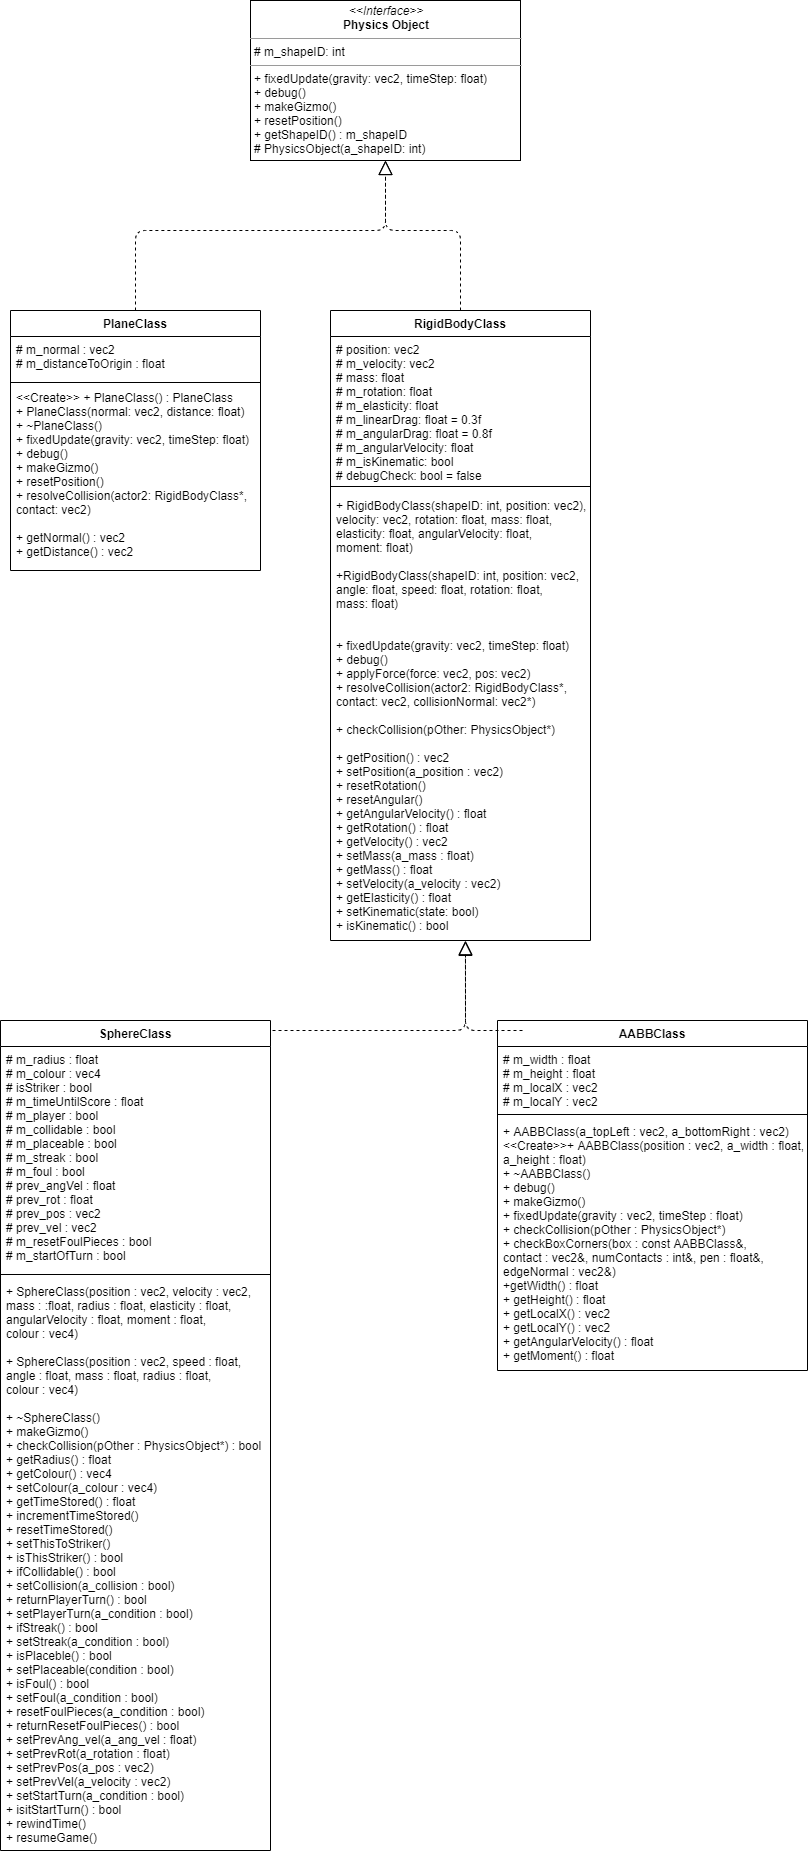

The diagram above was exported from draw.io. Its source (the exported page's mxGraphModel, read from the mxfile embedded in the PNG):
<mxGraphModel dx="2630" dy="2425" grid="1" gridSize="10" guides="1" tooltips="1" connect="1" arrows="1" fold="1" page="1" pageScale="1" pageWidth="827" pageHeight="1169" math="0" shadow="0">
  <root>
    <mxCell id="WIyWlLk6GJQsqaUBKTNV-0" />
    <mxCell id="WIyWlLk6GJQsqaUBKTNV-1" parent="WIyWlLk6GJQsqaUBKTNV-0" />
    <mxCell id="z4jTuhhkNs22WmP0ODhC-8" value="&lt;p style=&quot;margin: 0px ; margin-top: 4px ; text-align: center&quot;&gt;&lt;i&gt;&amp;lt;&amp;lt;Interface&amp;gt;&amp;gt;&lt;/i&gt;&lt;br&gt;&lt;b&gt;Physics Object&lt;/b&gt;&lt;/p&gt;&lt;hr size=&quot;1&quot;&gt;&lt;p style=&quot;margin: 0px ; margin-left: 4px&quot;&gt;# m_shapeID: int&lt;br&gt;&lt;/p&gt;&lt;hr size=&quot;1&quot;&gt;&lt;p style=&quot;margin: 0px ; margin-left: 4px&quot;&gt;+ fixedUpdate(gravity: vec2, timeStep: float)&lt;br&gt;+ debug()&lt;br&gt;+ makeGizmo()&lt;/p&gt;&lt;p style=&quot;margin: 0px ; margin-left: 4px&quot;&gt;+ resetPosition()&lt;/p&gt;&lt;p style=&quot;margin: 0px ; margin-left: 4px&quot;&gt;+ getShapeID() : m_shapeID&lt;/p&gt;&lt;p style=&quot;margin: 0px ; margin-left: 4px&quot;&gt;# PhysicsObject(a_shapeID: int)&lt;/p&gt;" style="verticalAlign=top;align=left;overflow=fill;fontSize=12;fontFamily=Helvetica;html=1;" parent="WIyWlLk6GJQsqaUBKTNV-1" vertex="1">
      <mxGeometry x="270" y="410" width="270" height="160" as="geometry" />
    </mxCell>
    <mxCell id="z4jTuhhkNs22WmP0ODhC-9" value="PlaneClass" style="swimlane;fontStyle=1;align=center;verticalAlign=top;childLayout=stackLayout;horizontal=1;startSize=26;horizontalStack=0;resizeParent=1;resizeParentMax=0;resizeLast=0;collapsible=1;marginBottom=0;" parent="WIyWlLk6GJQsqaUBKTNV-1" vertex="1">
      <mxGeometry x="30" y="720" width="250" height="260" as="geometry" />
    </mxCell>
    <mxCell id="z4jTuhhkNs22WmP0ODhC-12" value="# m_normal : vec2&#10;# m_distanceToOrigin : float" style="text;strokeColor=none;fillColor=none;align=left;verticalAlign=top;spacingLeft=4;spacingRight=4;overflow=hidden;rotatable=0;points=[[0,0.5],[1,0.5]];portConstraint=eastwest;" parent="z4jTuhhkNs22WmP0ODhC-9" vertex="1">
      <mxGeometry y="26" width="250" height="44" as="geometry" />
    </mxCell>
    <mxCell id="z4jTuhhkNs22WmP0ODhC-11" value="" style="line;strokeWidth=1;fillColor=none;align=left;verticalAlign=middle;spacingTop=-1;spacingLeft=3;spacingRight=3;rotatable=0;labelPosition=right;points=[];portConstraint=eastwest;" parent="z4jTuhhkNs22WmP0ODhC-9" vertex="1">
      <mxGeometry y="70" width="250" height="4" as="geometry" />
    </mxCell>
    <mxCell id="z4jTuhhkNs22WmP0ODhC-27" value="&lt;&lt;Create&gt;&gt; + PlaneClass() : PlaneClass&#10;+ PlaneClass(normal: vec2, distance: float)&#10;+ ~PlaneClass()&#10;+ fixedUpdate(gravity: vec2, timeStep: float)&#10;+ debug()&#10;+ makeGizmo()&#10;+ resetPosition()&#10;+ resolveCollision(actor2: RigidBodyClass*,&#10;contact: vec2)&#10;&#10;+ getNormal() : vec2&#10;+ getDistance() : vec2&#10;" style="text;strokeColor=none;fillColor=none;align=left;verticalAlign=top;spacingLeft=4;spacingRight=4;overflow=hidden;rotatable=0;points=[[0,0.5],[1,0.5]];portConstraint=eastwest;" parent="z4jTuhhkNs22WmP0ODhC-9" vertex="1">
      <mxGeometry y="74" width="250" height="186" as="geometry" />
    </mxCell>
    <mxCell id="z4jTuhhkNs22WmP0ODhC-15" value="" style="endArrow=block;dashed=1;endFill=0;endSize=12;html=1;entryX=0.5;entryY=1;entryDx=0;entryDy=0;exitX=0.5;exitY=0;exitDx=0;exitDy=0;" parent="WIyWlLk6GJQsqaUBKTNV-1" source="z4jTuhhkNs22WmP0ODhC-9" target="z4jTuhhkNs22WmP0ODhC-8" edge="1">
      <mxGeometry width="160" relative="1" as="geometry">
        <mxPoint x="330" y="740" as="sourcePoint" />
        <mxPoint x="490" y="740" as="targetPoint" />
        <Array as="points">
          <mxPoint x="155" y="640" />
          <mxPoint x="405" y="640" />
        </Array>
      </mxGeometry>
    </mxCell>
    <mxCell id="z4jTuhhkNs22WmP0ODhC-16" value="" style="endArrow=block;dashed=1;endFill=0;endSize=12;html=1;entryX=0.5;entryY=1;entryDx=0;entryDy=0;strokeColor=#000000;exitX=0.5;exitY=0;exitDx=0;exitDy=0;" parent="WIyWlLk6GJQsqaUBKTNV-1" source="z4jTuhhkNs22WmP0ODhC-17" target="z4jTuhhkNs22WmP0ODhC-8" edge="1">
      <mxGeometry width="160" relative="1" as="geometry">
        <mxPoint x="560" y="720" as="sourcePoint" />
        <mxPoint x="415" y="580" as="targetPoint" />
        <Array as="points">
          <mxPoint x="480" y="640" />
          <mxPoint x="405" y="640" />
        </Array>
      </mxGeometry>
    </mxCell>
    <mxCell id="z4jTuhhkNs22WmP0ODhC-17" value="RigidBodyClass" style="swimlane;fontStyle=1;align=center;verticalAlign=top;childLayout=stackLayout;horizontal=1;startSize=26;horizontalStack=0;resizeParent=1;resizeParentMax=0;resizeLast=0;collapsible=1;marginBottom=0;" parent="WIyWlLk6GJQsqaUBKTNV-1" vertex="1">
      <mxGeometry x="350" y="720" width="260" height="630" as="geometry">
        <mxRectangle x="350" y="720" width="90" height="26" as="alternateBounds" />
      </mxGeometry>
    </mxCell>
    <mxCell id="z4jTuhhkNs22WmP0ODhC-10" value="# position: vec2&#10;# m_velocity: vec2&#10;# mass: float&#10;# m_rotation: float&#10;# m_elasticity: float&#10;# m_linearDrag: float = 0.3f&#10;# m_angularDrag: float = 0.8f&#10;# m_angularVelocity: float&#10;# m_isKinematic: bool&#10;# debugCheck: bool = false" style="text;strokeColor=none;fillColor=none;align=left;verticalAlign=top;spacingLeft=4;spacingRight=4;overflow=hidden;rotatable=0;points=[[0,0.5],[1,0.5]];portConstraint=eastwest;" parent="z4jTuhhkNs22WmP0ODhC-17" vertex="1">
      <mxGeometry y="26" width="260" height="144" as="geometry" />
    </mxCell>
    <mxCell id="z4jTuhhkNs22WmP0ODhC-19" value="" style="line;strokeWidth=1;fillColor=none;align=left;verticalAlign=middle;spacingTop=-1;spacingLeft=3;spacingRight=3;rotatable=0;labelPosition=right;points=[];portConstraint=eastwest;" parent="z4jTuhhkNs22WmP0ODhC-17" vertex="1">
      <mxGeometry y="170" width="260" height="12" as="geometry" />
    </mxCell>
    <mxCell id="z4jTuhhkNs22WmP0ODhC-20" value="+ RigidBodyClass(shapeID: int, position: vec2),&#10;velocity: vec2, rotation: float, mass: float,&#10;elasticity: float, angularVelocity: float,&#10;moment: float)&#10;&#10;+RigidBodyClass(shapeID: int, position: vec2,&#10;angle: float, speed: float, rotation: float,&#10;mass: float)&#10;&#10;&#10;+ fixedUpdate(gravity: vec2, timeStep: float)&#10;+ debug()&#10;+ applyForce(force: vec2, pos: vec2)&#10;+ resolveCollision(actor2: RigidBodyClass*, &#10;contact: vec2, collisionNormal: vec2*)&#10;&#10;+ checkCollision(pOther: PhysicsObject*)&#10;&#10;+ getPosition() : vec2&#10;+ setPosition(a_position : vec2)&#10;+ resetRotation()&#10;+ resetAngular()&#10;+ getAngularVelocity() : float&#10;+ getRotation() : float&#10;+ getVelocity() : vec2&#10;+ setMass(a_mass : float)&#10;+ getMass() : float&#10;+ setVelocity(a_velocity : vec2)&#10;+ getElasticity() : float&#10;+ setKinematic(state: bool)&#10;+ isKinematic() : bool&#10;" style="text;strokeColor=none;fillColor=none;align=left;verticalAlign=top;spacingLeft=4;spacingRight=4;overflow=hidden;rotatable=0;points=[[0,0.5],[1,0.5]];portConstraint=eastwest;" parent="z4jTuhhkNs22WmP0ODhC-17" vertex="1">
      <mxGeometry y="182" width="260" height="448" as="geometry" />
    </mxCell>
    <mxCell id="z4jTuhhkNs22WmP0ODhC-29" value="" style="endArrow=block;dashed=1;endFill=0;endSize=12;html=1;strokeColor=#000000;entryX=0.519;entryY=1.002;entryDx=0;entryDy=0;entryPerimeter=0;" parent="WIyWlLk6GJQsqaUBKTNV-1" target="z4jTuhhkNs22WmP0ODhC-20" edge="1">
      <mxGeometry width="160" relative="1" as="geometry">
        <mxPoint x="280" y="1440" as="sourcePoint" />
        <mxPoint x="370" y="1450" as="targetPoint" />
        <Array as="points">
          <mxPoint x="485" y="1440" />
        </Array>
      </mxGeometry>
    </mxCell>
    <mxCell id="z4jTuhhkNs22WmP0ODhC-34" value="SphereClass" style="swimlane;fontStyle=1;align=center;verticalAlign=top;childLayout=stackLayout;horizontal=1;startSize=26;horizontalStack=0;resizeParent=1;resizeParentMax=0;resizeLast=0;collapsible=1;marginBottom=0;" parent="WIyWlLk6GJQsqaUBKTNV-1" vertex="1">
      <mxGeometry x="20" y="1430" width="270" height="830" as="geometry" />
    </mxCell>
    <mxCell id="z4jTuhhkNs22WmP0ODhC-35" value="# m_radius : float&#10;# m_colour : vec4&#10;# isStriker : bool&#10;# m_timeUntilScore : float&#10;# m_player : bool&#10;# m_collidable : bool&#10;# m_placeable : bool&#10;# m_streak : bool&#10;# m_foul : bool&#10;# prev_angVel : float&#10;# prev_rot : float&#10;# prev_pos : vec2&#10;# prev_vel : vec2&#10;# m_resetFoulPieces : bool&#10;# m_startOfTurn : bool" style="text;strokeColor=none;fillColor=none;align=left;verticalAlign=top;spacingLeft=4;spacingRight=4;overflow=hidden;rotatable=0;points=[[0,0.5],[1,0.5]];portConstraint=eastwest;" parent="z4jTuhhkNs22WmP0ODhC-34" vertex="1">
      <mxGeometry y="26" width="270" height="224" as="geometry" />
    </mxCell>
    <mxCell id="z4jTuhhkNs22WmP0ODhC-36" value="" style="line;strokeWidth=1;fillColor=none;align=left;verticalAlign=middle;spacingTop=-1;spacingLeft=3;spacingRight=3;rotatable=0;labelPosition=right;points=[];portConstraint=eastwest;" parent="z4jTuhhkNs22WmP0ODhC-34" vertex="1">
      <mxGeometry y="250" width="270" height="8" as="geometry" />
    </mxCell>
    <mxCell id="z4jTuhhkNs22WmP0ODhC-37" value="+ SphereClass(position : vec2, velocity : vec2,&#10;mass : :float, radius : float, elasticity : float,&#10;angularVelocity : float, moment : float,&#10;colour : vec4)&#10;&#10;+ SphereClass(position : vec2, speed : float,&#10;angle : float, mass : float, radius : float,&#10;colour : vec4)&#10;&#10;+ ~SphereClass()&#10;+ makeGizmo()&#10;+ checkCollision(pOther : PhysicsObject*) : bool&#10;+ getRadius() : float&#10;+ getColour() : vec4&#10;+ setColour(a_colour : vec4)&#10;+ getTimeStored() : float&#10;+ incrementTimeStored()&#10;+ resetTimeStored()&#10;+ setThisToStriker()&#10;+ isThisStriker() : bool&#10;+ ifCollidable() : bool&#10;+ setCollision(a_collision : bool)&#10;+ returnPlayerTurn() : bool&#10;+ setPlayerTurn(a_condition : bool)&#10;+ ifStreak() : bool&#10;+ setStreak(a_condition : bool)&#10;+ isPlaceble() : bool&#10;+ setPlaceable(condition : bool)&#10;+ isFoul() : bool&#10;+ setFoul(a_condition : bool)&#10;+ resetFoulPieces(a_condition : bool)&#10;+ returnResetFoulPieces() : bool&#10;+ setPrevAng_vel(a_ang_vel : float)&#10;+ setPrevRot(a_rotation : float)&#10;+ setPrevPos(a_pos : vec2)&#10;+ setPrevVel(a_velocity : vec2)&#10;+ setStartTurn(a_condition : bool)&#10;+ isitStartTurn() : bool&#10;+ rewindTime()&#10;+ resumeGame()" style="text;strokeColor=none;fillColor=none;align=left;verticalAlign=top;spacingLeft=4;spacingRight=4;overflow=hidden;rotatable=0;points=[[0,0.5],[1,0.5]];portConstraint=eastwest;" parent="z4jTuhhkNs22WmP0ODhC-34" vertex="1">
      <mxGeometry y="258" width="270" height="572" as="geometry" />
    </mxCell>
    <mxCell id="uT6J8_9xJ6i4gHp_F57m-2" value="AABBClass" style="swimlane;fontStyle=1;align=center;verticalAlign=top;childLayout=stackLayout;horizontal=1;startSize=26;horizontalStack=0;resizeParent=1;resizeParentMax=0;resizeLast=0;collapsible=1;marginBottom=0;" vertex="1" parent="WIyWlLk6GJQsqaUBKTNV-1">
      <mxGeometry x="517" y="1430" width="310" height="350" as="geometry" />
    </mxCell>
    <mxCell id="uT6J8_9xJ6i4gHp_F57m-3" value="# m_width : float&#10;# m_height : float&#10;# m_localX : vec2&#10;# m_localY : vec2" style="text;strokeColor=none;fillColor=none;align=left;verticalAlign=top;spacingLeft=4;spacingRight=4;overflow=hidden;rotatable=0;points=[[0,0.5],[1,0.5]];portConstraint=eastwest;" vertex="1" parent="uT6J8_9xJ6i4gHp_F57m-2">
      <mxGeometry y="26" width="310" height="64" as="geometry" />
    </mxCell>
    <mxCell id="uT6J8_9xJ6i4gHp_F57m-4" value="" style="line;strokeWidth=1;fillColor=none;align=left;verticalAlign=middle;spacingTop=-1;spacingLeft=3;spacingRight=3;rotatable=0;labelPosition=right;points=[];portConstraint=eastwest;" vertex="1" parent="uT6J8_9xJ6i4gHp_F57m-2">
      <mxGeometry y="90" width="310" height="8" as="geometry" />
    </mxCell>
    <mxCell id="uT6J8_9xJ6i4gHp_F57m-5" value="+ AABBClass(a_topLeft : vec2, a_bottomRight : vec2)&#10;&lt;&lt;Create&gt;&gt;+ AABBClass(position : vec2, a_width : float,&#10;a_height : float)&#10;+ ~AABBClass()&#10;+ debug()&#10;+ makeGizmo()&#10;+ fixedUpdate(gravity : vec2, timeStep : float)&#10;+ checkCollision(pOther : PhysicsObject*)&#10;+ checkBoxCorners(box : const AABBClass&amp;, &#10;contact : vec2&amp;, numContacts : int&amp;, pen : float&amp;,&#10;edgeNormal : vec2&amp;)&#10;+getWidth() : float&#10;+ getHeight() : float&#10;+ getLocalX() : vec2&#10;+ getLocalY() : vec2&#10;+ getAngularVelocity() : float&#10;+ getMoment() : float&#10;&#10;" style="text;strokeColor=none;fillColor=none;align=left;verticalAlign=top;spacingLeft=4;spacingRight=4;overflow=hidden;rotatable=0;points=[[0,0.5],[1,0.5]];portConstraint=eastwest;" vertex="1" parent="uT6J8_9xJ6i4gHp_F57m-2">
      <mxGeometry y="98" width="310" height="252" as="geometry" />
    </mxCell>
    <mxCell id="uT6J8_9xJ6i4gHp_F57m-8" value="" style="endArrow=block;dashed=1;endFill=0;endSize=12;html=1;strokeColor=#000000;" edge="1" parent="WIyWlLk6GJQsqaUBKTNV-1">
      <mxGeometry width="160" relative="1" as="geometry">
        <mxPoint x="542" y="1440" as="sourcePoint" />
        <mxPoint x="485" y="1350" as="targetPoint" />
        <Array as="points">
          <mxPoint x="485" y="1440" />
        </Array>
      </mxGeometry>
    </mxCell>
  </root>
</mxGraphModel>